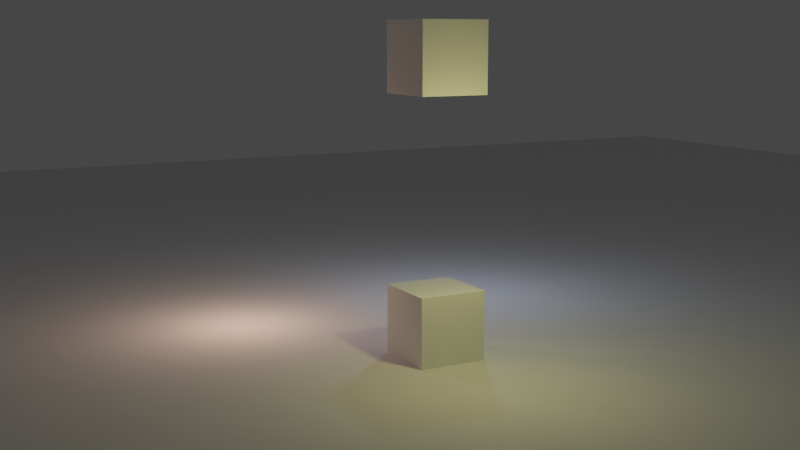 # Source: lighting-practice.blend  (saved by Blender 2.91.10; exported with 4.5.12 LTS)
import bpy
from mathutils import Matrix  # noqa: F401  (used for matrix-valued properties, if any)

bpy.ops.wm.read_factory_settings(use_empty=True)
scene = bpy.context.scene
scene.name = 'Scene'

# ---- collections
col_lights_and_cams = bpy.data.collections.new('Lights and cams'); scene.collection.children.link(col_lights_and_cams)
col_objects = bpy.data.collections.new('Objects'); scene.collection.children.link(col_objects)
col_ground = bpy.data.collections.new('Ground'); scene.collection.children.link(col_ground)

# ---- world
world_world = bpy.data.worlds.new('World'); scene.world = world_world
world_world.use_nodes = True; world_world.node_tree.nodes.clear()
_N = world_world.node_tree.nodes; _L = world_world.node_tree.links
n0 = _N.new('ShaderNodeOutputWorld'); n0.name = 'World Output'; n0.location = (300, 300)
n1 = _N.new('ShaderNodeBackground'); n1.name = 'Background'; n1.location = (10, 300)
n1.inputs[0].default_value = (0.05088, 0.05088, 0.05088, 1.0)
_L.new(n1.outputs[0], n0.inputs[0])
n0.is_active_output = True
world_world.color = (0.05088, 0.05088, 0.05088)
world_world.use_sun_shadow = False
world_world.sun_shadow_jitter_overblur = 0.0

# ---- cameras
cam_camera = bpy.data.cameras.new('Camera')

# ---- lights
light_point = bpy.data.lights.new('Point', 'POINT')
light_point.color = (1.0, 0.9216, 0.3278)
light_point.transmission_factor = 0.0
light_point.energy = 300.0
light_point.shadow_soft_size = 0.25
light_point.shadow_maximum_resolution = 0.006
light_point.use_absolute_resolution = True
light_point_001 = bpy.data.lights.new('Point.001', 'POINT')
light_point_001.color = (0.5899, 0.714, 1.0)
light_point_001.transmission_factor = 0.0
light_point_001.energy = 300.0
light_point_001.shadow_soft_size = 0.25
light_point_001.shadow_maximum_resolution = 0.006
light_point_001.use_absolute_resolution = True
light_point_002 = bpy.data.lights.new('Point.002', 'POINT')
light_point_002.color = (1.0, 0.5837, 0.4074)
light_point_002.transmission_factor = 0.0
light_point_002.energy = 300.0
light_point_002.shadow_soft_size = 0.25
light_point_002.shadow_maximum_resolution = 0.006
light_point_002.use_absolute_resolution = True

# ---- meshes
me_cube = bpy.data.meshes.new('Cube')
me_cube.from_pydata([(-1.0, -1.0, -1.0), (-1.0, -1.0, 1.0), (-1.0, 1.0, -1.0), (-1.0, 1.0, 1.0), (1.0, -1.0, -1.0), (1.0, -1.0, 1.0), (1.0, 1.0, -1.0), (1.0, 1.0, 1.0)], [], [(0, 1, 3, 2), (2, 3, 7, 6), (6, 7, 5, 4), (4, 5, 1, 0), (2, 6, 4, 0), (7, 3, 1, 5)])
_uv = me_cube.uv_layers.new(name='UVMap')
_uv.uv.foreach_set('vector', [0.375, 0.0, 0.625, 0.0, 0.625, 0.25, 0.375, 0.25, 0.375, 0.25, 0.625, 0.25, 0.625, 0.5, 0.375, 0.5, 0.375, 0.5, 0.625, 0.5, 0.625, 0.75, 0.375, 0.75, 0.375, 0.75, 0.625, 0.75, 0.625, 1.0, 0.375, 1.0, 0.125, 0.5, 0.375, 0.5, 0.375, 0.75, 0.125, 0.75, 0.625, 0.5, 0.875, 0.5, 0.875, 0.75, 0.625, 0.75])
me_cube.use_remesh_fix_poles = True
me_cube.use_remesh_preserve_attributes = False
me_cube.use_mirror_vertex_groups = False
me_cube.update()
me_cube_001 = bpy.data.meshes.new('Cube.001')
me_cube_001.from_pydata([(-1.0, -1.0, -1.0), (-1.0, -1.0, 1.0), (-1.0, 1.0, -1.0), (-1.0, 1.0, 1.0), (1.0, -1.0, -1.0), (1.0, -1.0, 1.0), (1.0, 1.0, -1.0), (1.0, 1.0, 1.0)], [], [(0, 1, 3, 2), (2, 3, 7, 6), (6, 7, 5, 4), (4, 5, 1, 0), (2, 6, 4, 0), (7, 3, 1, 5)])
_uv = me_cube_001.uv_layers.new(name='UVMap')
_uv.uv.foreach_set('vector', [0.375, 0.0, 0.625, 0.0, 0.625, 0.25, 0.375, 0.25, 0.375, 0.25, 0.625, 0.25, 0.625, 0.5, 0.375, 0.5, 0.375, 0.5, 0.625, 0.5, 0.625, 0.75, 0.375, 0.75, 0.375, 0.75, 0.625, 0.75, 0.625, 1.0, 0.375, 1.0, 0.125, 0.5, 0.375, 0.5, 0.375, 0.75, 0.125, 0.75, 0.625, 0.5, 0.875, 0.5, 0.875, 0.75, 0.625, 0.75])
me_cube_001.use_remesh_fix_poles = True
me_cube_001.use_remesh_preserve_attributes = False
me_cube_001.use_mirror_vertex_groups = False
me_cube_001.update()
me_plane = bpy.data.meshes.new('Plane')
me_plane.from_pydata([(-1.0, -1.0, 0.0), (1.0, -1.0, 0.0), (-1.0, 1.0, 0.0), (1.0, 1.0, 0.0)], [], [(0, 1, 3, 2)])
_uv = me_plane.uv_layers.new(name='UVMap')
_uv.uv.foreach_set('vector', [0.0, 0.0, 1.0, 0.0, 1.0, 1.0, 0.0, 1.0])
me_plane.use_remesh_fix_poles = True
me_plane.use_remesh_preserve_attributes = False
me_plane.use_mirror_vertex_groups = False
me_plane.update()

# ---- objects
ob_point = bpy.data.objects.new('Point', light_point)
ob_point_001 = bpy.data.objects.new('Point.001', light_point_001)
ob_point_002 = bpy.data.objects.new('Point.002', light_point_002)
ob_camera = bpy.data.objects.new('Camera', cam_camera)
ob_cube = bpy.data.objects.new('Cube', me_cube)
ob_cube_001 = bpy.data.objects.new('Cube.001', me_cube_001)
ob_plane = bpy.data.objects.new('Plane', me_plane)

# ---- transforms, parenting, visibility, modifiers, constraints
ob_point.location = (0.0, 3.12, 5.276)
ob_point.lineart.crease_threshold = 0.0
ob_point_001.location = (-4.268, -5.676, 5.276)
ob_point_001.lineart.crease_threshold = 0.0
ob_point_002.location = (3.712, -5.676, 2.699)
ob_point_002.lineart.crease_threshold = 0.0
ob_camera.location = (15.24, 26.35, 9.05)
ob_camera.rotation_euler = (1.399, -0.0001032, 2.65)
ob_camera.lineart.crease_threshold = 0.0
ob_cube.location = (0.0, 0.0, 1.0)
ob_cube.lineart.crease_threshold = 0.0
ob_cube_001.location = (0.0, 0.0, 8.388)
ob_cube_001.lineart.crease_threshold = 0.0
ob_plane.location = (0.0, 0.0, 0.0)
ob_plane.scale = (50.0, 50.0, 50.0)
ob_plane.lineart.crease_threshold = 0.0

# ---- collection membership
col_lights_and_cams.objects.link(ob_point)
col_lights_and_cams.objects.link(ob_point_001)
col_lights_and_cams.objects.link(ob_point_002)
col_lights_and_cams.objects.link(ob_camera)
col_objects.objects.link(ob_cube)
col_objects.objects.link(ob_cube_001)
col_ground.objects.link(ob_plane)

# ---- scene / render settings (as saved in the file)
scene.camera = ob_camera
scene.frame_start = 1; scene.frame_end = 250; scene.frame_set(0)
scene.render.engine = 'CYCLES'
scene.cycles.shading_system = True
scene.cycles.use_denoising = False
scene.cycles.samples = 128
scene.cycles.sampling_pattern = 'TABULATED_SOBOL'
scene.cycles.use_adaptive_sampling = False
scene.cycles.use_light_tree = False
scene.view_settings.view_transform = 'Filmic'
bpy.context.view_layer.update()
